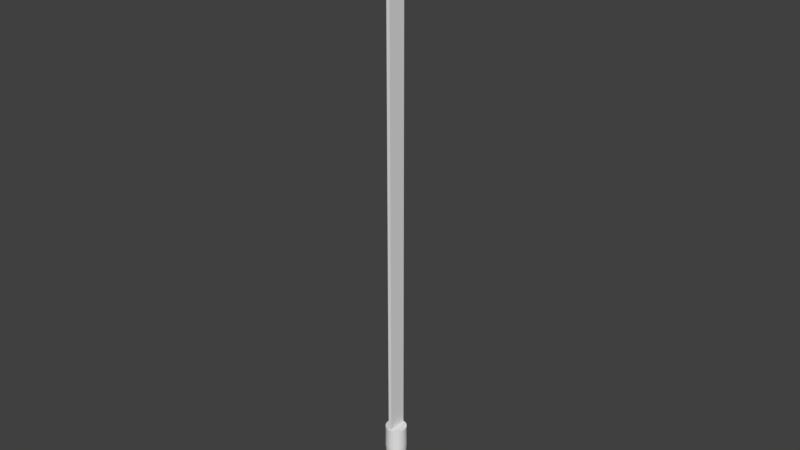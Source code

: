 # Source: sword0.blend  (saved by Blender 2.79.0; exported with 4.5.12 LTS)
import bpy
from mathutils import Matrix  # noqa: F401  (used for matrix-valued properties, if any)

bpy.ops.wm.read_factory_settings(use_empty=True)
scene = bpy.context.scene
scene.name = 'Scene'

# ---- collections
col_collection_1 = bpy.data.collections.new('Collection 1'); scene.collection.children.link(col_collection_1)

# ---- world
world_world = bpy.data.worlds.new('World'); scene.world = world_world
world_world.color = (0.05088, 0.05088, 0.05088)
world_world.use_sun_shadow = False
world_world.sun_shadow_jitter_overblur = 0.0
world_world.cycles.sampling_method = 'MANUAL'

# ---- meshes
me_cylinder = bpy.data.meshes.new('Cylinder')
me_cylinder.from_pydata([(0.03066, 0.1672, 1.13), (4.633e-08, 0.1702, 1.13), (4.359e-08, 0.1861, 1.91), (4.582e-08, 0.3021, 0.6282), (0.0363, 0.1825, 1.91), (0.03058, 0.2994, 0.6268), (0.0712, 0.1719, 1.91), (0.05999, 0.2915, 0.6227), (0.1034, 0.1547, 1.91), (0.08709, 0.2786, 0.6161), (0.1316, 0.1316, 1.91), (0.1108, 0.2612, 0.6072), (0.1547, 0.1034, 1.91), (0.1303, 0.2401, 0.5964), (0.1719, 0.0712, 1.91), (0.1448, 0.216, 0.584), (0.1825, 0.0363, 1.91), (0.1538, 0.1898, 0.5706), (0.1861, 2.733e-07, 1.91), (0.1568, 0.1626, 0.5566), (0.1825, -0.0363, 1.91), (0.1538, 0.1354, 0.5427), (0.1719, -0.0712, 1.91), (0.1448, 0.1092, 0.5293), (0.1547, -0.1034, 1.91), (0.1303, 0.08509, 0.5169), (0.1316, -0.1316, 1.91), (0.1108, 0.06395, 0.5061), (0.1034, -0.1547, 1.91), (0.08709, 0.0466, 0.4972), (0.0712, -0.1719, 1.91), (0.05999, 0.03371, 0.4906), (0.0363, -0.1825, 1.91), (0.03058, 0.02577, 0.4865), (-1.704e-08, -0.1861, 1.91), (-5.263e-09, 0.02309, 0.4851), (-0.0363, -0.1825, 1.91), (-0.03058, 0.02577, 0.4865), (-0.0712, -0.1719, 1.91), (-0.05999, 0.03371, 0.4906), (-0.1034, -0.1547, 1.91), (-0.08709, 0.0466, 0.4972), (-0.1316, -0.1316, 1.91), (-0.1108, 0.06395, 0.5061), (-0.1547, -0.1034, 1.91), (-0.1303, 0.08509, 0.5169), (-0.1719, -0.0712, 1.91), (-0.1448, 0.1092, 0.5293), (-0.1825, -0.0363, 1.91), (-0.1538, 0.1354, 0.5427), (-0.1861, 4.389e-07, 1.91), (-0.1568, 0.1626, 0.5566), (-0.1825, 0.0363, 1.91), (-0.1538, 0.1898, 0.5706), (-0.1719, 0.0712, 1.91), (-0.1448, 0.216, 0.584), (-0.1547, 0.1034, 1.91), (-0.1303, 0.2401, 0.5964), (-0.1316, 0.1316, 1.91), (-0.1108, 0.2612, 0.6072), (-0.1034, 0.1547, 1.91), (-0.08709, 0.2786, 0.6161), (-0.0712, 0.1719, 1.91), (-0.05999, 0.2915, 0.6227), (-0.0363, 0.1825, 1.91), (-0.03058, 0.2994, 0.6268), (0.06014, 0.1582, 1.13), (0.08731, 0.1437, 1.13), (0.1111, 0.1242, 1.13), (0.1307, 0.1003, 1.13), (0.1452, 0.07317, 1.13), (0.1541, 0.04369, 1.13), (0.1572, 0.01303, 1.13), (0.1541, -0.01762, 1.13), (0.1452, -0.04711, 1.13), (0.1307, -0.07427, 1.13), (0.1111, -0.09809, 1.13), (0.08731, -0.1176, 1.13), (0.06014, -0.1322, 1.13), (0.03066, -0.1411, 1.13), (-4.872e-09, -0.1441, 1.13), (-0.03066, -0.1411, 1.13), (-0.06014, -0.1322, 1.13), (-0.08731, -0.1176, 1.13), (-0.1111, -0.09809, 1.13), (-0.1307, -0.07427, 1.13), (-0.1452, -0.04711, 1.13), (-0.1541, -0.01762, 1.13), (-0.1572, 0.01303, 1.13), (-0.1541, 0.04369, 1.13), (-0.1452, 0.07317, 1.13), (-0.1307, 0.1003, 1.13), (-0.1111, 0.1242, 1.13), (-0.08731, 0.1437, 1.13), (-0.06014, 0.1582, 1.13), (-0.03066, 0.1672, 1.13), (0.03683, 0.1852, 1.52), (0.07225, 0.1744, 1.52), (0.1049, 0.157, 1.52), (0.1335, 0.1335, 1.52), (0.157, 0.1049, 1.52), (0.1744, 0.07225, 1.52), (0.1852, 0.03683, 1.52), (0.1888, 2.727e-07, 1.52), (0.1852, -0.03683, 1.52), (0.1744, -0.07225, 1.52), (0.157, -0.1049, 1.52), (0.1335, -0.1335, 1.52), (0.1049, -0.157, 1.52), (0.07225, -0.1744, 1.52), (0.03683, -0.1852, 1.52), (-1.816e-08, -0.1888, 1.52), (-0.03683, -0.1852, 1.52), (-0.07225, -0.1744, 1.52), (-0.1049, -0.157, 1.52), (-0.1335, -0.1335, 1.52), (-0.157, -0.1049, 1.52), (-0.1744, -0.07225, 1.52), (-0.1852, -0.03683, 1.52), (-0.1888, 4.407e-07, 1.52), (-0.1852, 0.03683, 1.52), (-0.1744, 0.07225, 1.52), (-0.157, 0.1049, 1.52), (-0.1335, 0.1335, 1.52), (-0.1049, 0.157, 1.52), (-0.07225, 0.1744, 1.52), (4.336e-08, 0.1888, 1.52), (-0.03683, 0.1852, 1.52), (-0.02969, 0.2508, 0.7399), (-0.05825, 0.2421, 0.7399), (4.888e-08, 0.2537, 0.7399), (-0.08456, 0.228, 0.7399), (-0.1076, 0.2091, 0.7399), (-0.1266, 0.186, 0.7399), (-0.1406, 0.1597, 0.7399), (-0.1493, 0.1312, 0.7399), (-0.1522, 0.1015, 0.7399), (-0.1493, 0.07179, 0.7399), (-0.1406, 0.04324, 0.7399), (-0.1266, 0.01692, 0.7399), (-0.1076, -0.006143, 0.7399), (-0.08456, -0.02507, 0.7399), (-0.05825, -0.03914, 0.7399), (-0.02969, -0.0478, 0.7399), (-7.146e-10, -0.05072, 0.7399), (0.02969, -0.0478, 0.7399), (0.05825, -0.03914, 0.7399), (0.08456, -0.02507, 0.7399), (0.1076, -0.006143, 0.7399), (0.1266, 0.01692, 0.7399), (0.1406, 0.04324, 0.7399), (0.1493, 0.07179, 0.7399), (0.1522, 0.1015, 0.7399), (0.1493, 0.1312, 0.7399), (0.1406, 0.1597, 0.7399), (0.1266, 0.186, 0.7399), (0.1076, 0.2091, 0.7399), (0.08456, 0.228, 0.7399), (0.05825, 0.2421, 0.7399), (0.02969, 0.2508, 0.7399), (-0.03016, 0.1981, 0.9344), (-0.05917, 0.1893, 0.9344), (-0.0859, 0.1751, 0.9344), (-0.1093, 0.1558, 0.9344), (-0.1286, 0.1324, 0.9344), (-0.1428, 0.1057, 0.9344), (-0.1516, 0.07667, 0.9344), (-0.1546, 0.04651, 0.9344), (-0.1516, 0.01634, 0.9344), (-0.1428, -0.01266, 0.9344), (-0.1286, -0.03939, 0.9344), (-0.1093, -0.06282, 0.9344), (-0.0859, -0.08205, 0.9344), (-0.05917, -0.09634, 0.9344), (-0.03016, -0.1051, 0.9344), (-3.062e-09, -0.1081, 0.9344), (0.03016, -0.1051, 0.9344), (0.05917, -0.09634, 0.9344), (0.0859, -0.08205, 0.9344), (0.1093, -0.06282, 0.9344), (0.1286, -0.03939, 0.9344), (0.1428, -0.01266, 0.9344), (0.1516, 0.01634, 0.9344), (0.1546, 0.04651, 0.9344), (0.1516, 0.07667, 0.9344), (0.1428, 0.1057, 0.9344), (0.1286, 0.1324, 0.9344), (0.1093, 0.1558, 0.9344), (0.0859, 0.1751, 0.9344), (0.05917, 0.1893, 0.9344), (0.03016, 0.1981, 0.9344), (4.732e-08, 0.2011, 0.9344), (4.763e-08, 0.2881, 0.6656), (-0.02891, 0.2854, 0.6646), (-0.05671, 0.2775, 0.6617), (-0.08233, 0.2647, 0.6569), (-0.1048, 0.2474, 0.6505), (-0.1232, 0.2264, 0.6427), (-0.1369, 0.2023, 0.6338), (-0.1453, 0.1763, 0.6242), (-0.1482, 0.1492, 0.6141), (-0.1453, 0.122, 0.6041), (-0.1369, 0.09597, 0.5944), (-0.1232, 0.07195, 0.5855), (-0.1048, 0.05089, 0.5777), (-0.08233, 0.03361, 0.5713), (-0.05671, 0.02076, 0.5666), (-0.02891, 0.01286, 0.5636), (-6.617e-10, 0.01019, 0.5626), (0.02891, 0.01286, 0.5636), (0.05671, 0.02076, 0.5666), (0.08233, 0.03361, 0.5713), (0.1048, 0.05089, 0.5777), (0.1232, 0.07195, 0.5855), (0.1369, 0.09597, 0.5944), (0.1453, 0.122, 0.6041), (0.1482, 0.1492, 0.6141), (0.1453, 0.1763, 0.6242), (0.1369, 0.2023, 0.6338), (0.1232, 0.2264, 0.6427), (0.1048, 0.2474, 0.6505), (0.08233, 0.2647, 0.6569), (0.05671, 0.2775, 0.6617), (0.02891, 0.2854, 0.6646), (4.426e-08, 0.1807, 1.325), (0.03458, 0.1773, 1.325), (0.06783, 0.1672, 1.325), (0.09847, 0.1508, 1.325), (0.1253, 0.1288, 1.325), (0.1474, 0.1019, 1.325), (0.1637, 0.0713, 1.325), (0.1738, 0.03805, 1.325), (0.1772, 0.003476, 1.325), (0.1738, -0.0311, 1.325), (0.1637, -0.06435, 1.325), (0.1474, -0.09499, 1.325), (0.1253, -0.1219, 1.325), (0.09847, -0.1439, 1.325), (0.06783, -0.1603, 1.325), (0.03458, -0.1704, 1.325), (-1.349e-08, -0.1738, 1.325), (-0.03458, -0.1704, 1.325), (-0.06783, -0.1603, 1.325), (-0.09847, -0.1439, 1.325), (-0.1253, -0.1219, 1.325), (-0.1474, -0.09499, 1.325), (-0.1637, -0.06435, 1.325), (-0.1738, -0.0311, 1.325), (-0.1772, 0.003476, 1.325), (-0.1738, 0.03805, 1.325), (-0.1637, 0.0713, 1.325), (-0.1474, 0.1019, 1.325), (-0.1253, 0.1288, 1.325), (-0.09847, 0.1508, 1.325), (-0.06783, 0.1672, 1.325), (-0.03458, 0.1773, 1.325), (0.0363, 0.1825, 1.715), (0.0712, 0.1719, 1.715), (0.1034, 0.1547, 1.715), (0.1316, 0.1316, 1.715), (0.1547, 0.1034, 1.715), (0.1719, 0.0712, 1.715), (0.1825, 0.0363, 1.715), (0.1861, 2.733e-07, 1.715), (0.1825, -0.0363, 1.715), (0.1719, -0.0712, 1.715), (0.1547, -0.1034, 1.715), (0.1316, -0.1316, 1.715), (0.1034, -0.1547, 1.715), (0.0712, -0.1719, 1.715), (0.0363, -0.1825, 1.715), (-1.704e-08, -0.1861, 1.715), (-0.0363, -0.1825, 1.715), (-0.0712, -0.1719, 1.715), (-0.1034, -0.1547, 1.715), (-0.1316, -0.1316, 1.715), (-0.1547, -0.1034, 1.715), (-0.1719, -0.0712, 1.715), (-0.1825, -0.0363, 1.715), (-0.1861, 4.389e-07, 1.715), (-0.1825, 0.0363, 1.715), (-0.1719, 0.0712, 1.715), (-0.1547, 0.1034, 1.715), (-0.1316, 0.1316, 1.715), (-0.1034, 0.1547, 1.715), (-0.0712, 0.1719, 1.715), (-0.0363, 0.1825, 1.715), (4.359e-08, 0.1861, 1.715), (4.354e-08, 0.3364, 0.615), (0.03536, 0.3333, 0.6134), (0.06937, 0.3241, 0.6087), (0.1007, 0.3092, 0.601), (0.1282, 0.2891, 0.5907), (0.1507, 0.2647, 0.5782), (0.1675, 0.2368, 0.5639), (0.1778, 0.2066, 0.5484), (0.1813, 0.1751, 0.5323), (0.1778, 0.1436, 0.5161), (0.1675, 0.1134, 0.5006), (0.1507, 0.08546, 0.4863), (0.1282, 0.06102, 0.4738), (0.1007, 0.04096, 0.4635), (0.06937, 0.02605, 0.4559), (0.03536, 0.01687, 0.4512), (-1.552e-08, 0.01377, 0.4496), (-0.03536, 0.01687, 0.4512), (-0.06937, 0.02605, 0.4559), (-0.1007, 0.04096, 0.4635), (-0.1282, 0.06102, 0.4738), (-0.1507, 0.08546, 0.4863), (-0.1675, 0.1134, 0.5006), (-0.1778, 0.1436, 0.5161), (-0.1813, 0.1751, 0.5323), (-0.1778, 0.2066, 0.5484), (-0.1675, 0.2368, 0.5639), (-0.1507, 0.2647, 0.5782), (-0.1282, 0.2891, 0.5907), (-0.1007, 0.3092, 0.601), (-0.06937, 0.3241, 0.6087), (-0.03536, 0.3333, 0.6134), (4.016e-08, 0.3787, 0.5948), (0.04021, 0.3752, 0.593), (0.07888, 0.3647, 0.5876), (0.1145, 0.3478, 0.5789), (0.1457, 0.325, 0.5672), (0.1714, 0.2972, 0.553), (0.1904, 0.2655, 0.5367), (0.2022, 0.2311, 0.5191), (0.2061, 0.1953, 0.5007), (0.2022, 0.1595, 0.4824), (0.1904, 0.1251, 0.4648), (0.1714, 0.09337, 0.4485), (0.1457, 0.06558, 0.4343), (0.1145, 0.04277, 0.4226), (0.07888, 0.02582, 0.4139), (0.04021, 0.01538, 0.4085), (-2.7e-08, 0.01186, 0.4067), (-0.04021, 0.01538, 0.4085), (-0.07888, 0.02582, 0.4139), (-0.1145, 0.04277, 0.4226), (-0.1457, 0.06558, 0.4343), (-0.1714, 0.09337, 0.4485), (-0.1904, 0.1251, 0.4648), (-0.2022, 0.1595, 0.4824), (-0.2061, 0.1953, 0.5007), (-0.2022, 0.2311, 0.5191), (-0.1904, 0.2655, 0.5367), (-0.1714, 0.2972, 0.553), (-0.1457, 0.325, 0.5672), (-0.1145, 0.3478, 0.5789), (-0.07887, 0.3647, 0.5876), (-0.04021, 0.3752, 0.593), (3.86e-08, 0.396, 0.5805), (0.04177, 0.3923, 0.5786), (0.08193, 0.3815, 0.5731), (0.1189, 0.3639, 0.5641), (0.1514, 0.3402, 0.5519), (0.178, 0.3113, 0.5371), (0.1978, 0.2784, 0.5202), (0.21, 0.2426, 0.5019), (0.2141, 0.2055, 0.4828), (0.21, 0.1683, 0.4638), (0.1978, 0.1326, 0.4455), (0.178, 0.09962, 0.4286), (0.1514, 0.07075, 0.4138), (0.1189, 0.04706, 0.4016), (0.08193, 0.02946, 0.3926), (0.04177, 0.01862, 0.3871), (-3.116e-08, 0.01496, 0.3852), (-0.04177, 0.01862, 0.3871), (-0.08193, 0.02946, 0.3926), (-0.1189, 0.04706, 0.4016), (-0.1514, 0.07075, 0.4138), (-0.178, 0.09962, 0.4286), (-0.1978, 0.1326, 0.4455), (-0.21, 0.1683, 0.4638), (-0.2141, 0.2055, 0.4828), (-0.21, 0.2426, 0.5019), (-0.1978, 0.2784, 0.5202), (-0.178, 0.3113, 0.5371), (-0.1514, 0.3402, 0.5519), (-0.1189, 0.3639, 0.5641), (-0.08193, 0.3815, 0.5731), (-0.04177, 0.3923, 0.5786), (3.907e-08, 0.4013, 0.5585), (0.04072, 0.3977, 0.5567), (0.07988, 0.3871, 0.5513), (0.116, 0.3699, 0.5425), (0.1476, 0.3468, 0.5306), (0.1736, 0.3187, 0.5162), (0.1929, 0.2866, 0.4997), (0.2047, 0.2517, 0.4819), (0.2087, 0.2155, 0.4633), (0.2047, 0.1793, 0.4447), (0.1929, 0.1444, 0.4268), (0.1736, 0.1123, 0.4104), (0.1476, 0.08414, 0.3959), (0.116, 0.06104, 0.3841), (0.07988, 0.04387, 0.3753), (0.04072, 0.0333, 0.3699), (-2.895e-08, 0.02973, 0.3681), (-0.04072, 0.0333, 0.3699), (-0.07988, 0.04387, 0.3753), (-0.116, 0.06104, 0.3841), (-0.1476, 0.08414, 0.3959), (-0.1736, 0.1123, 0.4104), (-0.1929, 0.1444, 0.4268), (-0.2047, 0.1793, 0.4447), (-0.2087, 0.2155, 0.4633), (-0.2047, 0.2517, 0.4819), (-0.1929, 0.2866, 0.4997), (-0.1736, 0.3187, 0.5162), (-0.1476, 0.3468, 0.5306), (-0.116, 0.3699, 0.5425), (-0.07988, 0.3871, 0.5513), (-0.04072, 0.3977, 0.5567), (4.494e-08, 0.3817, 0.5087), (0.0329, 0.3788, 0.5072), (0.06454, 0.3703, 0.5029), (0.0937, 0.3564, 0.4957), (0.1193, 0.3378, 0.4862), (0.1402, 0.315, 0.4745), (0.1558, 0.2891, 0.4612), (0.1654, 0.2609, 0.4468), (0.1687, 0.2317, 0.4318), (0.1654, 0.2024, 0.4168), (0.1558, 0.1742, 0.4023), (0.1402, 0.1483, 0.389), (0.1193, 0.1255, 0.3774), (0.0937, 0.1069, 0.3678), (0.06454, 0.09299, 0.3607), (0.0329, 0.08445, 0.3563), (-1.002e-08, 0.08157, 0.3548), (-0.0329, 0.08445, 0.3563), (-0.06454, 0.09299, 0.3607), (-0.0937, 0.1069, 0.3678), (-0.1193, 0.1255, 0.3774), (-0.1402, 0.1483, 0.389), (-0.1558, 0.1742, 0.4023), (-0.1654, 0.2024, 0.4168), (-0.1687, 0.2317, 0.4318), (-0.1654, 0.2609, 0.4468), (-0.1558, 0.2891, 0.4612), (-0.1402, 0.315, 0.4745), (-0.1193, 0.3378, 0.4862), (-0.0937, 0.3564, 0.4957), (-0.06454, 0.3703, 0.5029), (-0.0329, 0.3788, 0.5072), (4.803e-08, 0.3593, 0.4654), (0.02516, 0.3571, 0.4643), (0.04935, 0.3506, 0.4609), (0.07164, 0.34, 0.4555), (0.09118, 0.3257, 0.4482), (0.1072, 0.3083, 0.4393), (0.1191, 0.2885, 0.4291), (0.1265, 0.267, 0.418), (0.129, 0.2446, 0.4066), (0.1265, 0.2222, 0.3951), (0.1191, 0.2007, 0.3841), (0.1072, 0.1808, 0.3739), (0.09118, 0.1634, 0.365), (0.07164, 0.1492, 0.3577), (0.04935, 0.1386, 0.3522), (0.02516, 0.132, 0.3489), (6.011e-09, 0.1298, 0.3477), (-0.02516, 0.132, 0.3489), (-0.04935, 0.1386, 0.3522), (-0.07164, 0.1492, 0.3577), (-0.09118, 0.1634, 0.365), (-0.1072, 0.1808, 0.3739), (-0.1191, 0.2007, 0.3841), (-0.1265, 0.2222, 0.3951), (-0.129, 0.2446, 0.4066), (-0.1265, 0.267, 0.418), (-0.1191, 0.2885, 0.4291), (-0.1072, 0.3083, 0.4393), (-0.09118, 0.3257, 0.4482), (-0.07164, 0.34, 0.4555), (-0.04935, 0.3506, 0.4609), (-0.02516, 0.3571, 0.4643), (5.424e-08, 0.2965, 0.4079), (0.00901, 0.2957, 0.4075), (0.01767, 0.2934, 0.4063), (0.02566, 0.2896, 0.4043), (0.03266, 0.2845, 0.4017), (0.0384, 0.2782, 0.3985), (0.04267, 0.2711, 0.3949), (0.04529, 0.2634, 0.3909), (0.04618, 0.2554, 0.3868), (0.04529, 0.2474, 0.3827), (0.04267, 0.2397, 0.3788), (0.0384, 0.2326, 0.3751), (0.03266, 0.2263, 0.3719), (0.02566, 0.2212, 0.3693), (0.01767, 0.2174, 0.3674), (0.00901, 0.2151, 0.3662), (3.92e-08, 0.2143, 0.3657), (-0.00901, 0.2151, 0.3662), (-0.01767, 0.2174, 0.3674), (-0.02566, 0.2212, 0.3693), (-0.03266, 0.2263, 0.3719), (-0.0384, 0.2326, 0.3751), (-0.04267, 0.2397, 0.3788), (-0.04529, 0.2474, 0.3827), (-0.04618, 0.2554, 0.3868), (-0.04529, 0.2634, 0.3909), (-0.04267, 0.2711, 0.3949), (-0.0384, 0.2782, 0.3985), (-0.03266, 0.2845, 0.4017), (-0.02566, 0.2896, 0.4043), (-0.01767, 0.2934, 0.4063), (-0.00901, 0.2957, 0.4075), (4.771e-08, 0.2079, 0.9039), (-0.02969, 0.205, 0.9039), (-0.05824, 0.1964, 0.9039), (-0.08455, 0.1823, 0.9039), (-0.1076, 0.1634, 0.9039), (-0.1265, 0.1403, 0.9039), (-0.1406, 0.114, 0.9039), (-0.1493, 0.08545, 0.9039), (-0.1522, 0.05576, 0.9039), (-0.1493, 0.02607, 0.9039), (-0.1406, -0.002478, 0.9039), (-0.1265, -0.02879, 0.9039), (-0.1076, -0.05185, 0.9039), (-0.08455, -0.07078, 0.9039), (-0.05824, -0.08484, 0.9039), (-0.02969, -0.0935, 0.9039), (-1.882e-09, -0.09642, 0.9039), (0.02969, -0.0935, 0.9039), (0.05824, -0.08484, 0.9039), (0.08455, -0.07078, 0.9039), (0.1076, -0.05185, 0.9039), (0.1265, -0.02879, 0.9039), (0.1406, -0.002478, 0.9039), (0.1493, 0.02607, 0.9039), (0.1522, 0.05576, 0.9039), (0.1493, 0.08545, 0.9039), (0.1406, 0.114, 0.9039), (0.1265, 0.1403, 0.9039), (0.1076, 0.1634, 0.9039), (0.08455, 0.1823, 0.9039), (0.05824, 0.1964, 0.9039), (0.02969, 0.205, 0.9039), (0.02951, 0.1651, 11.31), (0.02951, 0.1651, 1.988), (0.02951, -0.1651, 11.31), (0.02951, -0.1651, 1.988), (-0.02951, 0.1651, 11.31), (-0.02951, 0.1651, 1.988), (-0.02951, -0.1651, 11.31), (-0.02951, -0.1651, 1.988), (0.02951, 0.1651, 6.648), (0.02951, -0.1651, 6.648), (-0.02951, -0.1651, 6.648), (-0.02951, 0.1651, 6.648), (0.02951, -0.1651, 8.978), (-0.02951, -0.1651, 8.978), (-0.02951, 0.1651, 8.978), (0.02951, 0.1651, 8.978), (0.02951, 0.1651, 4.318), (0.02951, -0.1651, 4.318), (-0.02951, -0.1651, 4.318), (-0.02951, 0.1651, 4.318), (0.02951, -0.1651, 10.14), (-0.02951, -0.1651, 10.14), (-0.02951, 0.1651, 10.14), (0.02951, 0.1651, 10.14), (0.02951, 0.1651, 7.813), (0.02951, -0.1651, 7.813), (-0.02951, -0.1651, 7.813), (-0.02951, 0.1651, 7.813), (0.02951, -0.1651, 5.483), (-0.02951, -0.1651, 5.483), (-0.02951, 0.1651, 5.483), (0.02951, 0.1651, 5.483), (0.02951, 0.1651, 3.153), (0.02951, -0.1651, 3.153), (-0.02951, -0.1651, 3.153), (-0.02951, 0.1651, 3.153), (0.02951, -0.1651, 10.73), (-0.02951, -0.1651, 10.73), (-0.02951, 0.1651, 10.73), (0.02951, 0.1651, 10.73), (0.02951, 0.1651, 9.561), (0.02951, -0.1651, 9.561), (-0.02951, -0.1651, 9.561), (-0.02951, 0.1651, 9.561), (0.02951, -0.1651, 8.396), (-0.02951, -0.1651, 8.396), (-0.02951, 0.1651, 8.396), (0.02951, 0.1651, 8.396), (0.02951, 0.1651, 7.231), (0.02951, -0.1651, 7.231), (-0.02951, -0.1651, 7.231), (-0.02951, 0.1651, 7.231), (0.02951, -0.1651, 6.066), (-0.02951, -0.1651, 6.066), (-0.02951, 0.1651, 6.066), (0.02951, 0.1651, 6.066), (0.02951, 0.1651, 4.901), (0.02951, -0.1651, 4.901), (-0.02951, -0.1651, 4.901), (-0.02951, 0.1651, 4.901), (0.02951, -0.1651, 3.736), (-0.02951, -0.1651, 3.736), (-0.02951, 0.1651, 3.736), (0.02951, 0.1651, 3.736), (0.02951, 0.1651, 2.57), (0.02951, -0.1651, 2.57), (-0.02951, -0.1651, 2.57), (-0.02951, 0.1651, 2.57), (0.02951, 0.1651, 1.9), (0.02951, -0.1651, 1.9), (-0.02951, 0.1651, 1.9), (-0.02951, -0.1651, 1.9)], [], [(258, 98, 99, 259), (225, 0, 66, 226), (192, 3, 5, 223), (257, 97, 98, 258), (226, 66, 67, 227), (223, 5, 7, 222), (260, 100, 101, 261), (227, 67, 68, 228), (222, 7, 9, 221), (261, 101, 102, 262), (228, 68, 69, 229), (221, 9, 11, 220), (262, 102, 103, 263), (229, 69, 70, 230), (220, 11, 13, 219), (263, 103, 104, 264), (230, 70, 71, 231), (219, 13, 15, 218), (264, 104, 105, 265), (231, 71, 72, 232), (218, 15, 17, 217), (265, 105, 106, 266), (232, 72, 73, 233), (217, 17, 19, 216), (266, 106, 107, 267), (233, 73, 74, 234), (216, 19, 21, 215), (267, 107, 108, 268), (234, 74, 75, 235), (215, 21, 23, 214), (268, 108, 109, 269), (235, 75, 76, 236), (214, 23, 25, 213), (269, 109, 110, 270), (236, 76, 77, 237), (213, 25, 27, 212), (270, 110, 111, 271), (237, 77, 78, 238), (212, 27, 29, 211), (271, 111, 112, 272), (238, 78, 79, 239), (211, 29, 31, 210), (272, 112, 113, 273), (239, 79, 80, 240), (210, 31, 33, 209), (273, 113, 114, 274), (240, 80, 81, 241), (209, 33, 35, 208), (274, 114, 115, 275), (241, 81, 82, 242), (208, 35, 37, 207), (275, 115, 116, 276), (242, 82, 83, 243), (207, 37, 39, 206), (276, 116, 117, 277), (243, 83, 84, 244), (206, 39, 41, 205), (277, 117, 118, 278), (244, 84, 85, 245), (205, 41, 43, 204), (278, 118, 119, 279), (245, 85, 86, 246), (204, 43, 45, 203), (279, 119, 120, 280), (246, 86, 87, 247), (203, 45, 47, 202), (280, 120, 121, 281), (247, 87, 88, 248), (202, 47, 49, 201), (281, 121, 122, 282), (248, 88, 89, 249), (201, 49, 51, 200), (282, 122, 123, 283), (249, 89, 90, 250), (200, 51, 53, 199), (283, 123, 124, 284), (250, 90, 91, 251), (199, 53, 55, 198), (284, 124, 125, 285), (251, 91, 92, 252), (198, 55, 57, 197), (285, 125, 127, 286), (252, 92, 93, 253), (197, 57, 59, 196), (286, 127, 126, 287), (253, 93, 94, 254), (196, 59, 61, 195), (287, 126, 96, 256), (254, 94, 95, 255), (195, 61, 63, 194), (9, 7, 290, 291), (255, 95, 1, 224), (194, 63, 65, 193), (259, 99, 100, 260), (224, 1, 0, 225), (193, 65, 3, 192), (2, 4, 6, 8, 10, 12, 14, 16, 18, 20, 22, 24, 26, 28, 30, 32, 34, 36, 38, 40, 42, 44, 46, 48, 50, 52, 54, 56, 58, 60, 62, 64), (256, 96, 97, 257), (513, 128, 130, 512), (514, 129, 128, 513), (515, 131, 129, 514), (516, 132, 131, 515), (517, 133, 132, 516), (518, 134, 133, 517), (519, 135, 134, 518), (520, 136, 135, 519), (521, 137, 136, 520), (522, 138, 137, 521), (523, 139, 138, 522), (524, 140, 139, 523), (525, 141, 140, 524), (526, 142, 141, 525), (527, 143, 142, 526), (528, 144, 143, 527), (529, 145, 144, 528), (530, 146, 145, 529), (531, 147, 146, 530), (532, 148, 147, 531), (533, 149, 148, 532), (534, 150, 149, 533), (535, 151, 150, 534), (536, 152, 151, 535), (537, 153, 152, 536), (538, 154, 153, 537), (539, 155, 154, 538), (540, 156, 155, 539), (541, 157, 156, 540), (542, 158, 157, 541), (543, 159, 158, 542), (512, 130, 159, 543), (1, 191, 190, 0), (0, 190, 189, 66), (66, 189, 188, 67), (67, 188, 187, 68), (68, 187, 186, 69), (69, 186, 185, 70), (70, 185, 184, 71), (71, 184, 183, 72), (72, 183, 182, 73), (73, 182, 181, 74), (74, 181, 180, 75), (75, 180, 179, 76), (76, 179, 178, 77), (77, 178, 177, 78), (78, 177, 176, 79), (79, 176, 175, 80), (80, 175, 174, 81), (81, 174, 173, 82), (82, 173, 172, 83), (83, 172, 171, 84), (84, 171, 170, 85), (85, 170, 169, 86), (86, 169, 168, 87), (87, 168, 167, 88), (88, 167, 166, 89), (89, 166, 165, 90), (90, 165, 164, 91), (91, 164, 163, 92), (92, 163, 162, 93), (93, 162, 161, 94), (94, 161, 160, 95), (95, 160, 191, 1), (128, 193, 192, 130), (129, 194, 193, 128), (131, 195, 194, 129), (132, 196, 195, 131), (133, 197, 196, 132), (134, 198, 197, 133), (135, 199, 198, 134), (136, 200, 199, 135), (137, 201, 200, 136), (138, 202, 201, 137), (139, 203, 202, 138), (140, 204, 203, 139), (141, 205, 204, 140), (142, 206, 205, 141), (143, 207, 206, 142), (144, 208, 207, 143), (145, 209, 208, 144), (146, 210, 209, 145), (147, 211, 210, 146), (148, 212, 211, 147), (149, 213, 212, 148), (150, 214, 213, 149), (151, 215, 214, 150), (152, 216, 215, 151), (153, 217, 216, 152), (154, 218, 217, 153), (155, 219, 218, 154), (156, 220, 219, 155), (157, 221, 220, 156), (158, 222, 221, 157), (159, 223, 222, 158), (130, 192, 223, 159), (126, 224, 225, 96), (127, 255, 224, 126), (125, 254, 255, 127), (124, 253, 254, 125), (123, 252, 253, 124), (122, 251, 252, 123), (121, 250, 251, 122), (120, 249, 250, 121), (119, 248, 249, 120), (118, 247, 248, 119), (117, 246, 247, 118), (116, 245, 246, 117), (115, 244, 245, 116), (114, 243, 244, 115), (113, 242, 243, 114), (112, 241, 242, 113), (111, 240, 241, 112), (110, 239, 240, 111), (109, 238, 239, 110), (108, 237, 238, 109), (107, 236, 237, 108), (106, 235, 236, 107), (105, 234, 235, 106), (104, 233, 234, 105), (103, 232, 233, 104), (102, 231, 232, 103), (101, 230, 231, 102), (100, 229, 230, 101), (99, 228, 229, 100), (98, 227, 228, 99), (97, 226, 227, 98), (96, 225, 226, 97), (4, 256, 257, 6), (10, 259, 260, 12), (2, 287, 256, 4), (64, 286, 287, 2), (62, 285, 286, 64), (60, 284, 285, 62), (58, 283, 284, 60), (56, 282, 283, 58), (54, 281, 282, 56), (52, 280, 281, 54), (50, 279, 280, 52), (48, 278, 279, 50), (46, 277, 278, 48), (44, 276, 277, 46), (42, 275, 276, 44), (40, 274, 275, 42), (38, 273, 274, 40), (36, 272, 273, 38), (34, 271, 272, 36), (32, 270, 271, 34), (30, 269, 270, 32), (28, 268, 269, 30), (26, 267, 268, 28), (24, 266, 267, 26), (22, 265, 266, 24), (20, 264, 265, 22), (18, 263, 264, 20), (16, 262, 263, 18), (14, 261, 262, 16), (12, 260, 261, 14), (6, 257, 258, 8), (8, 258, 259, 10), (297, 296, 328, 329), (63, 61, 317, 318), (47, 45, 309, 310), (31, 29, 301, 302), (15, 13, 293, 294), (5, 3, 288, 289), (53, 51, 312, 313), (37, 35, 304, 305), (21, 19, 296, 297), (59, 57, 315, 316), (43, 41, 307, 308), (27, 25, 299, 300), (11, 9, 291, 292), (65, 63, 318, 319), (49, 47, 310, 311), (33, 31, 302, 303), (17, 15, 294, 295), (55, 53, 313, 314), (39, 37, 305, 306), (23, 21, 297, 298), (7, 5, 289, 290), (3, 65, 319, 288), (61, 59, 316, 317), (45, 43, 308, 309), (29, 27, 300, 301), (13, 11, 292, 293), (51, 49, 311, 312), (35, 33, 303, 304), (19, 17, 295, 296), (57, 55, 314, 315), (41, 39, 306, 307), (25, 23, 298, 299), (332, 331, 363, 364), (311, 310, 342, 343), (298, 297, 329, 330), (312, 311, 343, 344), (299, 298, 330, 331), (313, 312, 344, 345), (300, 299, 331, 332), (314, 313, 345, 346), (301, 300, 332, 333), (315, 314, 346, 347), (302, 301, 333, 334), (289, 288, 320, 321), (316, 315, 347, 348), (303, 302, 334, 335), (290, 289, 321, 322), (317, 316, 348, 349), (304, 303, 335, 336), (291, 290, 322, 323), (318, 317, 349, 350), (305, 304, 336, 337), (292, 291, 323, 324), (319, 318, 350, 351), (306, 305, 337, 338), (293, 292, 324, 325), (288, 319, 351, 320), (307, 306, 338, 339), (294, 293, 325, 326), (308, 307, 339, 340), (295, 294, 326, 327), (309, 308, 340, 341), (296, 295, 327, 328), (310, 309, 341, 342), (367, 366, 398, 399), (346, 345, 377, 378), (333, 332, 364, 365), (347, 346, 378, 379), (334, 333, 365, 366), (321, 320, 352, 353), (348, 347, 379, 380), (335, 334, 366, 367), (322, 321, 353, 354), (349, 348, 380, 381), (336, 335, 367, 368), (323, 322, 354, 355), (350, 349, 381, 382), (337, 336, 368, 369), (324, 323, 355, 356), (351, 350, 382, 383), (338, 337, 369, 370), (325, 324, 356, 357), (320, 351, 383, 352), (339, 338, 370, 371), (326, 325, 357, 358), (340, 339, 371, 372), (327, 326, 358, 359), (341, 340, 372, 373), (328, 327, 359, 360), (342, 341, 373, 374), (329, 328, 360, 361), (343, 342, 374, 375), (330, 329, 361, 362), (344, 343, 375, 376), (331, 330, 362, 363), (345, 344, 376, 377), (402, 401, 433, 434), (354, 353, 385, 386), (381, 380, 412, 413), (368, 367, 399, 400), (355, 354, 386, 387), (382, 381, 413, 414), (369, 368, 400, 401), (356, 355, 387, 388), (383, 382, 414, 415), (370, 369, 401, 402), (357, 356, 388, 389), (352, 383, 415, 384), (371, 370, 402, 403), (358, 357, 389, 390), (372, 371, 403, 404), (359, 358, 390, 391), (373, 372, 404, 405), (360, 359, 391, 392), (374, 373, 405, 406), (361, 360, 392, 393), (375, 374, 406, 407), (362, 361, 393, 394), (376, 375, 407, 408), (363, 362, 394, 395), (377, 376, 408, 409), (364, 363, 395, 396), (378, 377, 409, 410), (365, 364, 396, 397), (379, 378, 410, 411), (366, 365, 397, 398), (353, 352, 384, 385), (380, 379, 411, 412), (437, 436, 468, 469), (389, 388, 420, 421), (384, 415, 447, 416), (403, 402, 434, 435), (390, 389, 421, 422), (404, 403, 435, 436), (391, 390, 422, 423), (405, 404, 436, 437), (392, 391, 423, 424), (406, 405, 437, 438), (393, 392, 424, 425), (407, 406, 438, 439), (394, 393, 425, 426), (408, 407, 439, 440), (395, 394, 426, 427), (409, 408, 440, 441), (396, 395, 427, 428), (410, 409, 441, 442), (397, 396, 428, 429), (411, 410, 442, 443), (398, 397, 429, 430), (385, 384, 416, 417), (412, 411, 443, 444), (399, 398, 430, 431), (386, 385, 417, 418), (413, 412, 444, 445), (400, 399, 431, 432), (387, 386, 418, 419), (414, 413, 445, 446), (401, 400, 432, 433), (388, 387, 419, 420), (415, 414, 446, 447), (472, 471, 503, 504), (424, 423, 455, 456), (438, 437, 469, 470), (425, 424, 456, 457), (439, 438, 470, 471), (426, 425, 457, 458), (440, 439, 471, 472), (427, 426, 458, 459), (441, 440, 472, 473), (428, 427, 459, 460), (442, 441, 473, 474), (429, 428, 460, 461), (443, 442, 474, 475), (430, 429, 461, 462), (417, 416, 448, 449), (444, 443, 475, 476), (431, 430, 462, 463), (418, 417, 449, 450), (445, 444, 476, 477), (432, 431, 463, 464), (419, 418, 450, 451), (446, 445, 477, 478), (433, 432, 464, 465), (420, 419, 451, 452), (447, 446, 478, 479), (434, 433, 465, 466), (421, 420, 452, 453), (416, 447, 479, 448), (435, 434, 466, 467), (422, 421, 453, 454), (436, 435, 467, 468), (423, 422, 454, 455), (481, 480, 511, 510, 509, 508, 507, 506, 505, 504, 503, 502, 501, 500, 499, 498, 497, 496, 495, 494, 493, 492, 491, 490, 489, 488, 487, 486, 485, 484, 483, 482), (459, 458, 490, 491), (473, 472, 504, 505), (460, 459, 491, 492), (474, 473, 505, 506), (461, 460, 492, 493), (475, 474, 506, 507), (462, 461, 493, 494), (449, 448, 480, 481), (476, 475, 507, 508), (463, 462, 494, 495), (450, 449, 481, 482), (477, 476, 508, 509), (464, 463, 495, 496), (451, 450, 482, 483), (478, 477, 509, 510), (465, 464, 496, 497), (452, 451, 483, 484), (479, 478, 510, 511), (466, 465, 497, 498), (453, 452, 484, 485), (448, 479, 511, 480), (467, 466, 498, 499), (454, 453, 485, 486), (468, 467, 499, 500), (455, 454, 486, 487), (469, 468, 500, 501), (456, 455, 487, 488), (470, 469, 501, 502), (457, 456, 488, 489), (471, 470, 502, 503), (458, 457, 489, 490), (191, 512, 543, 190), (190, 543, 542, 189), (189, 542, 541, 188), (188, 541, 540, 187), (187, 540, 539, 186), (186, 539, 538, 185), (185, 538, 537, 184), (184, 537, 536, 183), (183, 536, 535, 182), (182, 535, 534, 181), (181, 534, 533, 180), (180, 533, 532, 179), (179, 532, 531, 178), (178, 531, 530, 177), (177, 530, 529, 176), (176, 529, 528, 175), (175, 528, 527, 174), (174, 527, 526, 173), (173, 526, 525, 172), (172, 525, 524, 171), (171, 524, 523, 170), (170, 523, 522, 169), (169, 522, 521, 168), (168, 521, 520, 167), (167, 520, 519, 166), (166, 519, 518, 165), (165, 518, 517, 164), (164, 517, 516, 163), (163, 516, 515, 162), (162, 515, 514, 161), (161, 514, 513, 160), (160, 513, 512, 191), (608, 545, 547, 609), (609, 547, 551, 610), (610, 551, 549, 611), (611, 549, 545, 608), (546, 550, 548, 544), (549, 551, 615, 614), (595, 555, 552, 592), (594, 554, 555, 595), (593, 553, 554, 594), (592, 552, 553, 593), (584, 559, 556, 585), (585, 556, 557, 586), (586, 557, 558, 587), (587, 558, 559, 584), (603, 563, 560, 600), (602, 562, 563, 603), (601, 561, 562, 602), (600, 560, 561, 601), (582, 566, 567, 583), (581, 565, 566, 582), (580, 564, 565, 581), (583, 567, 564, 580), (591, 568, 569, 588), (588, 569, 570, 589), (589, 570, 571, 590), (590, 571, 568, 591), (599, 575, 572, 596), (596, 572, 573, 597), (597, 573, 574, 598), (598, 574, 575, 599), (606, 579, 576, 607), (605, 578, 579, 606), (604, 577, 578, 605), (607, 576, 577, 604), (544, 583, 580, 546), (546, 580, 581, 550), (550, 581, 582, 548), (548, 582, 583, 544), (566, 587, 584, 567), (565, 586, 587, 566), (564, 585, 586, 565), (567, 584, 585, 564), (558, 590, 591, 559), (557, 589, 590, 558), (556, 588, 589, 557), (559, 591, 588, 556), (568, 592, 593, 569), (569, 593, 594, 570), (570, 594, 595, 571), (571, 595, 592, 568), (555, 598, 599, 552), (554, 597, 598, 555), (553, 596, 597, 554), (552, 599, 596, 553), (575, 600, 601, 572), (572, 601, 602, 573), (573, 602, 603, 574), (574, 603, 600, 575), (560, 607, 604, 561), (561, 604, 605, 562), (562, 605, 606, 563), (563, 606, 607, 560), (579, 611, 608, 576), (578, 610, 611, 579), (577, 609, 610, 578), (576, 608, 609, 577), (547, 545, 612, 613), (545, 549, 614, 612), (551, 547, 613, 615)])
me_cylinder.use_remesh_preserve_volume = False
me_cylinder.use_remesh_preserve_attributes = False
me_cylinder.use_mirror_vertex_groups = False
me_cylinder.update()

# ---- objects
ob_cylinder = bpy.data.objects.new('Cylinder', me_cylinder)

# ---- transforms, parenting, visibility, modifiers, constraints
ob_cylinder.location = (0.0, 0.0, 0.0)
ob_cylinder.lineart.crease_threshold = 0.0

# ---- collection membership
col_collection_1.objects.link(ob_cylinder)

# ---- scene / render settings (as saved in the file)
scene.frame_start = 1; scene.frame_end = 250; scene.frame_set(1)
scene.render.engine = 'BLENDER_EEVEE_NEXT'
scene.render.resolution_percentage = 50
scene.render.dither_intensity = 0.0
scene.cycles.use_denoising = False
scene.cycles.samples = 128
scene.cycles.sampling_pattern = 'TABULATED_SOBOL'
scene.cycles.use_adaptive_sampling = False
scene.cycles.use_light_tree = False
scene.cycles.blur_glossy = 0.0
scene.cycles.sample_clamp_indirect = 0.0
scene.view_settings.view_transform = 'Standard'
bpy.context.view_layer.update()

# ---- added for rendering (the .blend has no active camera and no usable light): camera, sun
cam_auto = bpy.data.cameras.new('AutoCamera')
cam_auto.lens = 50.0
cam_auto.sensor_width = 36.0
cam_auto.clip_end = 1000.0
ob_auto_camera = bpy.data.objects.new('AutoCamera', cam_auto)
scene.collection.objects.link(ob_auto_camera)
ob_auto_camera.location = (10.1636, -12.0901, 13.959)
ob_auto_camera.rotation_euler = (1.09748, -7.21219e-08, 0.694738)
scene.camera = ob_auto_camera
light_auto_sun = bpy.data.lights.new('AutoSun', 'SUN')
light_auto_sun.energy = 3.0
light_auto_sun.angle = 0.0523599
ob_auto_sun = bpy.data.objects.new('AutoSun', light_auto_sun)
scene.collection.objects.link(ob_auto_sun)
ob_auto_sun.rotation_euler = (0.872665, 0.174533, 0.523599)
bpy.context.view_layer.update()
